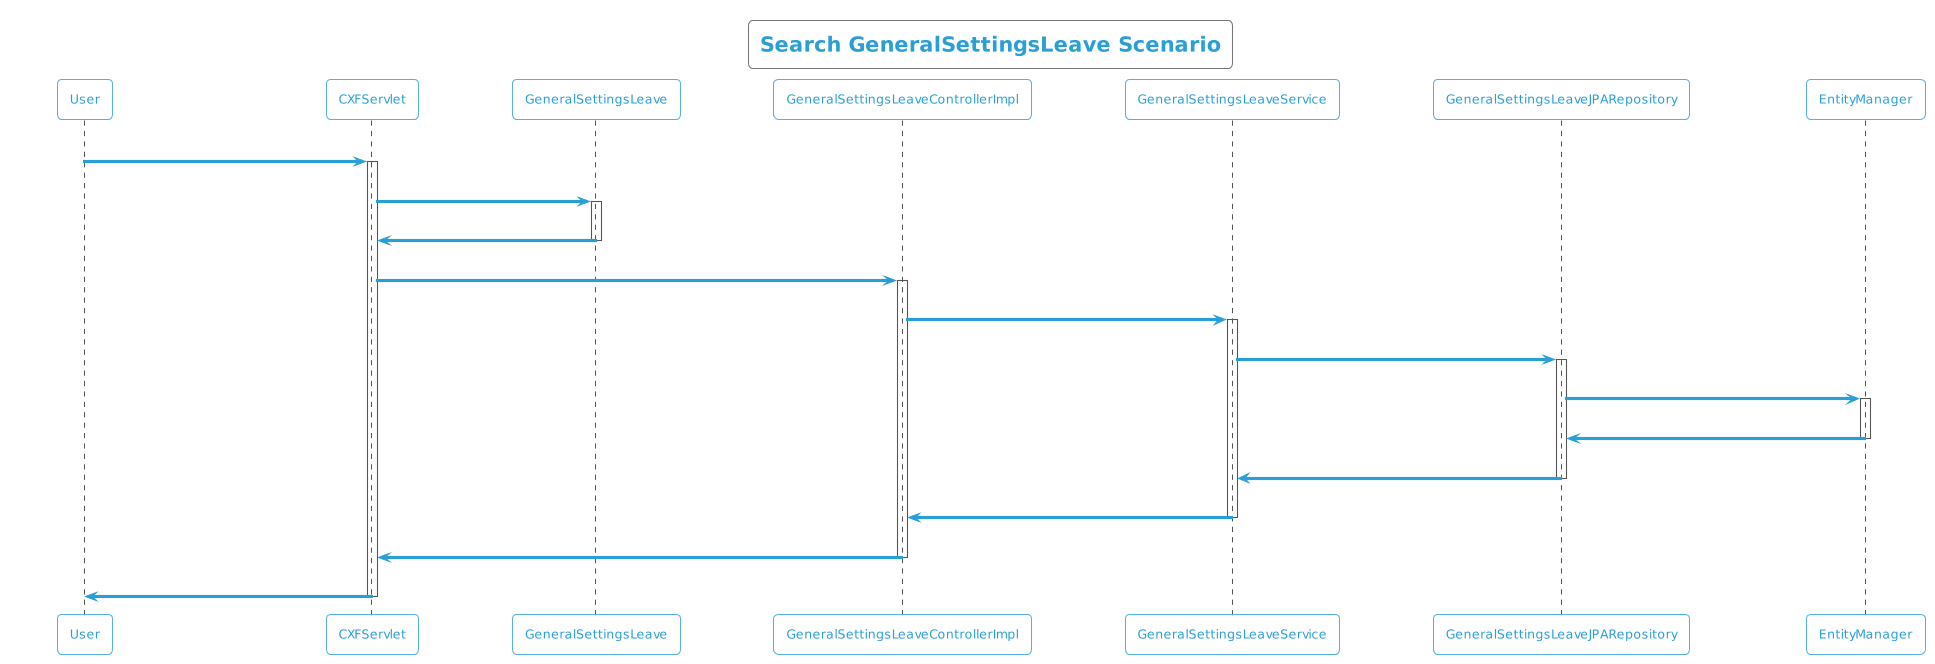

The diagram above was rendered by PlantUML. Its source (embedded in the PNG):
@startuml
!theme cyborg-outline
title Search GeneralSettingsLeave Scenario
participant User
User -> CXFServlet: GET, GeneralSettingsLeave
activate CXFServlet
CXFServlet -> GeneralSettingsLeave: << search >>
activate GeneralSettingsLeave
GeneralSettingsLeave -> CXFServlet: << instance >>
deactivate GeneralSettingsLeave
CXFServlet -> GeneralSettingsLeaveControllerImpl: search(:GeneralSettingsLeave)
activate GeneralSettingsLeaveControllerImpl
GeneralSettingsLeaveControllerImpl -> GeneralSettingsLeaveService: search(:GeneralSettingsLeave)
activate GeneralSettingsLeaveService
GeneralSettingsLeaveService -> GeneralSettingsLeaveJPARepository: search(:GeneralSettingsLeave)
activate GeneralSettingsLeaveJPARepository
GeneralSettingsLeaveJPARepository -> EntityManager: response(:GeneralSettingsLeave)
activate EntityManager
EntityManager -> GeneralSettingsLeaveJPARepository: << persisted GeneralSettingsLeave >>
deactivate EntityManager
GeneralSettingsLeaveJPARepository -> GeneralSettingsLeaveService: << persisted GeneralSettingsLeave >>
deactivate GeneralSettingsLeaveJPARepository
GeneralSettingsLeaveService -> GeneralSettingsLeaveControllerImpl: << persisted GeneralSettingsLeave >>
deactivate GeneralSettingsLeaveService
GeneralSettingsLeaveControllerImpl -> CXFServlet: << persisted GeneralSettingsLeave >>
deactivate GeneralSettingsLeaveControllerImpl
CXFServlet -> User: marshalled GeneralSettingsLeave XML
deactivate CXFServlet
@enduml